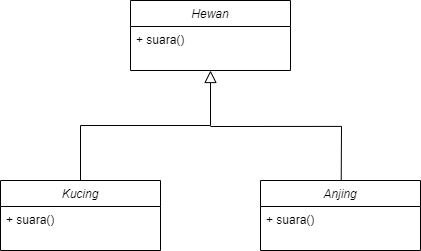

The diagram above was exported from draw.io. Its source (the exported page's mxGraphModel, read from the mxfile embedded in the PNG):
<mxGraphModel dx="880" dy="532" grid="0" gridSize="10" guides="1" tooltips="1" connect="1" arrows="1" fold="1" page="0" pageScale="1" pageWidth="827" pageHeight="1169" math="0" shadow="0">
  <root>
    <mxCell id="WIyWlLk6GJQsqaUBKTNV-0" />
    <mxCell id="WIyWlLk6GJQsqaUBKTNV-1" parent="WIyWlLk6GJQsqaUBKTNV-0" />
    <mxCell id="zkfFHV4jXpPFQw0GAbJ--0" value="Hewan" style="swimlane;fontStyle=2;align=center;verticalAlign=top;childLayout=stackLayout;horizontal=1;startSize=26;horizontalStack=0;resizeParent=1;resizeLast=0;collapsible=1;marginBottom=0;rounded=0;shadow=0;strokeWidth=1;" parent="WIyWlLk6GJQsqaUBKTNV-1" vertex="1">
      <mxGeometry x="220" y="120" width="160" height="70" as="geometry">
        <mxRectangle x="230" y="140" width="160" height="26" as="alternateBounds" />
      </mxGeometry>
    </mxCell>
    <mxCell id="zkfFHV4jXpPFQw0GAbJ--1" value="+ suara()" style="text;align=left;verticalAlign=top;spacingLeft=4;spacingRight=4;overflow=hidden;rotatable=0;points=[[0,0.5],[1,0.5]];portConstraint=eastwest;" parent="zkfFHV4jXpPFQw0GAbJ--0" vertex="1">
      <mxGeometry y="26" width="160" height="26" as="geometry" />
    </mxCell>
    <mxCell id="zkfFHV4jXpPFQw0GAbJ--12" value="" style="endArrow=block;endSize=10;endFill=0;shadow=0;strokeWidth=1;rounded=0;curved=0;edgeStyle=elbowEdgeStyle;elbow=vertical;exitX=0.5;exitY=0;exitDx=0;exitDy=0;" parent="WIyWlLk6GJQsqaUBKTNV-1" source="JEvlcfFiu31M7ZDzEnyA-13" target="zkfFHV4jXpPFQw0GAbJ--0" edge="1">
      <mxGeometry width="160" relative="1" as="geometry">
        <mxPoint x="300" y="350" as="sourcePoint" />
        <mxPoint x="200" y="203" as="targetPoint" />
      </mxGeometry>
    </mxCell>
    <mxCell id="JEvlcfFiu31M7ZDzEnyA-13" value="Kucing" style="swimlane;fontStyle=2;align=center;verticalAlign=top;childLayout=stackLayout;horizontal=1;startSize=26;horizontalStack=0;resizeParent=1;resizeLast=0;collapsible=1;marginBottom=0;rounded=0;shadow=0;strokeWidth=1;" parent="WIyWlLk6GJQsqaUBKTNV-1" vertex="1">
      <mxGeometry x="90" y="300" width="160" height="70" as="geometry">
        <mxRectangle x="230" y="140" width="160" height="26" as="alternateBounds" />
      </mxGeometry>
    </mxCell>
    <mxCell id="JEvlcfFiu31M7ZDzEnyA-14" value="+ suara()" style="text;align=left;verticalAlign=top;spacingLeft=4;spacingRight=4;overflow=hidden;rotatable=0;points=[[0,0.5],[1,0.5]];portConstraint=eastwest;" parent="JEvlcfFiu31M7ZDzEnyA-13" vertex="1">
      <mxGeometry y="26" width="160" height="26" as="geometry" />
    </mxCell>
    <mxCell id="JEvlcfFiu31M7ZDzEnyA-15" value="Anjing" style="swimlane;fontStyle=2;align=center;verticalAlign=top;childLayout=stackLayout;horizontal=1;startSize=26;horizontalStack=0;resizeParent=1;resizeLast=0;collapsible=1;marginBottom=0;rounded=0;shadow=0;strokeWidth=1;" parent="WIyWlLk6GJQsqaUBKTNV-1" vertex="1">
      <mxGeometry x="350" y="300" width="160" height="70" as="geometry">
        <mxRectangle x="230" y="140" width="160" height="26" as="alternateBounds" />
      </mxGeometry>
    </mxCell>
    <mxCell id="JEvlcfFiu31M7ZDzEnyA-16" value="+ suara()" style="text;align=left;verticalAlign=top;spacingLeft=4;spacingRight=4;overflow=hidden;rotatable=0;points=[[0,0.5],[1,0.5]];portConstraint=eastwest;" parent="JEvlcfFiu31M7ZDzEnyA-15" vertex="1">
      <mxGeometry y="26" width="160" height="26" as="geometry" />
    </mxCell>
    <mxCell id="JEvlcfFiu31M7ZDzEnyA-17" value="" style="endArrow=none;html=1;rounded=0;entryX=0.317;entryY=-0.013;entryDx=0;entryDy=0;entryPerimeter=0;" parent="WIyWlLk6GJQsqaUBKTNV-1" edge="1">
      <mxGeometry width="50" height="50" relative="1" as="geometry">
        <mxPoint x="300" y="246" as="sourcePoint" />
        <mxPoint x="430.72" y="300.00000000000006" as="targetPoint" />
        <Array as="points">
          <mxPoint x="431" y="245.91" />
        </Array>
      </mxGeometry>
    </mxCell>
  </root>
</mxGraphModel>